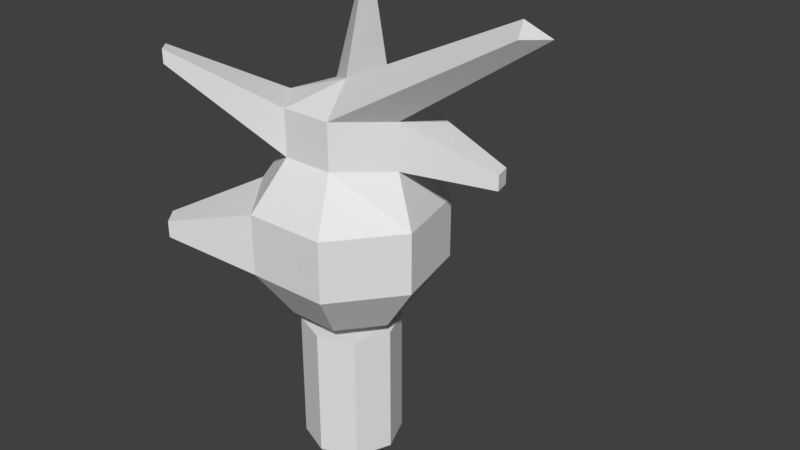 # Source: bush001.blend  (saved by Blender 2.78.0; exported with 4.5.12 LTS)
import bpy
from mathutils import Matrix  # noqa: F401  (used for matrix-valued properties, if any)

bpy.ops.wm.read_factory_settings(use_empty=True)
scene = bpy.context.scene
scene.name = 'Scene'

# ---- collections
col_collection_1 = bpy.data.collections.new('Collection 1'); scene.collection.children.link(col_collection_1)

# ---- world
world_world = bpy.data.worlds.new('World'); scene.world = world_world
world_world.color = (0.05088, 0.05088, 0.05088)
world_world.use_sun_shadow = False
world_world.sun_shadow_jitter_overblur = 0.0
world_world.cycles.sampling_method = 'MANUAL'

# ---- meshes
me_cylinder_003 = bpy.data.meshes.new('Cylinder.003')
me_cylinder_003.from_pydata([(0.0, 1.0, -1.0), (0.0, 1.0, 1.0), (0.7071, 0.7071, -1.0), (0.7071, 0.7071, 1.0), (1.0, -4.371e-08, -1.0), (1.0, -4.371e-08, 1.0), (0.7071, -0.7071, -1.0), (0.7071, -0.7071, 1.0), (-8.742e-08, -1.0, -1.0), (-8.742e-08, -1.0, 1.0), (-0.7071, -0.7071, -1.0), (-0.7071, -0.7071, 1.0), (-1.0, 1.192e-08, -1.0), (-1.0, 1.192e-08, 1.0), (-0.7071, 0.7071, -1.0), (-0.7071, 0.7071, 1.0), (0.0, 1.188, 3.666), (0.0, 1.922, 2.923), (0.0, 1.922, 2.006), (0.0, 1.188, 1.263), (1.214, 0.7406, 3.666), (1.503, 1.198, 2.923), (1.503, 1.198, 2.006), (0.9286, 0.7406, 1.263), (1.444, -0.2643, 3.666), (1.874, -0.4276, 2.923), (1.874, -0.4276, 2.006), (1.158, -0.2643, 1.263), (0.5154, -1.07, 3.666), (0.8339, -1.732, 2.923), (0.8339, -1.732, 2.006), (0.5154, -1.07, 1.263), (-2.418, -2.122, 4.856), (-0.5154, -1.07, 3.666), (-0.8339, -1.732, 2.923), (-0.8339, -1.732, 2.006), (-0.5154, -1.07, 1.263), (-1.158, -0.2643, 3.666), (-1.874, -0.4276, 2.923), (-1.874, -0.4276, 2.006), (-1.158, -0.2643, 1.263), (-0.9286, 0.7406, 3.666), (-1.503, 1.198, 2.923), (-1.503, 1.198, 2.006), (-0.9286, 0.7406, 1.263), (0.0, -1.767e-07, 0.9799), (0.0, 1.188, 4.355), (1.214, 0.7406, 4.355), (1.444, -0.2643, 4.355), (0.5154, -1.07, 4.355), (-7.665e-08, -3.358e-07, 4.639), (-0.5154, -1.07, 4.355), (-1.158, -0.2643, 4.355), (-0.9286, 0.7406, 4.355), (-2.607, -1.885, 4.856), (-2.418, -2.122, 5.059), (-2.607, -1.885, 5.059), (-0.414, 0.8598, 5.584), (-0.414, 1.325, 5.473), (-0.7779, 1.15, 5.473), (2.985, 0.7899, 3.554), (3.061, 0.4596, 3.554), (3.061, 0.4596, 3.781), (2.985, 0.7899, 3.781), (4.147, 0.1939, 5.743), (3.726, -0.1718, 5.743), (3.492, 0.3139, 5.872), (-2.529, -2.301, 2.587), (-2.529, -2.301, 2.342), (-2.806, -1.953, 2.587), (-2.806, -1.953, 2.342), (-1.339, 3.689, 3.784), (-1.339, 3.689, 3.35), (-2.049, 3.347, 3.784), (-2.049, 3.347, 3.35)], [], [(0, 1, 3, 2), (2, 3, 5, 4), (4, 5, 7, 6), (6, 7, 9, 8), (8, 9, 11, 10), (10, 11, 13, 12), (3, 1, 15, 13, 11, 9, 7, 5), (12, 13, 15, 14), (14, 15, 1, 0), (0, 2, 4, 6, 8, 10, 12, 14), (19, 18, 22, 23), (17, 16, 20, 21), (45, 19, 23), (18, 17, 21, 22), (28, 24, 48, 49), (23, 22, 26, 27), (21, 20, 24, 25), (45, 23, 27), (22, 21, 25, 26), (48, 24, 61, 62), (27, 26, 30, 31), (25, 24, 28, 29), (45, 27, 31), (26, 25, 29, 30), (51, 52, 56, 55), (31, 30, 35, 36), (29, 28, 33, 34), (45, 31, 36), (30, 29, 34, 35), (16, 41, 53, 46), (36, 35, 39, 40), (34, 33, 37, 38), (45, 36, 40), (35, 34, 67, 68), (33, 28, 49, 51), (40, 39, 43, 44), (38, 37, 41, 42), (45, 40, 44), (39, 38, 42, 43), (20, 16, 46, 47), (44, 43, 18, 19), (42, 41, 16, 17), (45, 44, 19), (42, 17, 71, 73), (41, 37, 52, 53), (46, 50, 47), (47, 50, 48), (50, 49, 65, 66), (49, 50, 51), (51, 50, 52), (52, 50, 53), (46, 53, 59, 58), (54, 32, 55, 56), (37, 33, 32, 54), (33, 51, 55, 32), (52, 37, 54, 56), (59, 57, 58), (53, 50, 57, 59), (50, 46, 58, 57), (61, 60, 63, 62), (47, 48, 62, 63), (20, 47, 63, 60), (24, 20, 60, 61), (64, 66, 65), (48, 50, 66, 64), (49, 48, 64, 65), (68, 67, 69, 70), (34, 38, 69, 67), (38, 39, 70, 69), (39, 35, 68, 70), (74, 73, 71, 72), (43, 42, 73, 74), (18, 43, 74, 72), (17, 18, 72, 71)])
_uv = me_cylinder_003.uv_layers.new(name='UVMap')
_uv.uv.foreach_set('vector', [0.6483, 0.09361, 0.9142, 0.09361, 0.9142, 0.3595, 0.6483, 0.3595, 0.6483, 0.09361, 0.9142, 0.09361, 0.9142, 0.3595, 0.6483, 0.3595, 0.6483, 0.09361, 0.9142, 0.09361, 0.9142, 0.3595, 0.6483, 0.3595, 0.6483, 0.09361, 0.9142, 0.09361, 0.9142, 0.3595, 0.6483, 0.3595, 0.6483, 0.09361, 0.9142, 0.09361, 0.9142, 0.3595, 0.6483, 0.3595, 0.6483, 0.09361, 0.9142, 0.09361, 0.9142, 0.3595, 0.6483, 0.3595, 0.7812, 0.3595, 0.8753, 0.3206, 0.9142, 0.2266, 0.8753, 0.1326, 0.7812, 0.09361, 0.6872, 0.1326, 0.6483, 0.2266, 0.6872, 0.3206, 0.6483, 0.09361, 0.9142, 0.09361, 0.9142, 0.3595, 0.6483, 0.3595, 0.6483, 0.09361, 0.9142, 0.09361, 0.9142, 0.3595, 0.6483, 0.3595, 0.7812, 0.3595, 0.8753, 0.3206, 0.9142, 0.2266, 0.8753, 0.1326, 0.7812, 0.09361, 0.6872, 0.1326, 0.6483, 0.2266, 0.6872, 0.3206, 0.6483, 0.09361, 0.9142, 0.09361, 0.9142, 0.3595, 0.6483, 0.3595, 0.6483, 0.09361, 0.9142, 0.09361, 0.9142, 0.3595, 0.6483, 0.3595, 0.6483, 0.09361, 0.9142, 0.09361, 0.9142, 0.3595, 0.6483, 0.09361, 0.9142, 0.09361, 0.9142, 0.3595, 0.6483, 0.3595, 0.9142, 0.3595, 0.9142, 0.09361, 0.9142, 0.09361, 0.9142, 0.3595, 0.6483, 0.09361, 0.9142, 0.09361, 0.9142, 0.3595, 0.6483, 0.3595, 0.6483, 0.09361, 0.9142, 0.09361, 0.9142, 0.3595, 0.6483, 0.3595, 0.6483, 0.09361, 0.9142, 0.09361, 0.9142, 0.3595, 0.6483, 0.09361, 0.9142, 0.09361, 0.9142, 0.3595, 0.6483, 0.3595, 0.9142, 0.09361, 0.9142, 0.09361, 0.9142, 0.09361, 0.9142, 0.09361, 0.6483, 0.09361, 0.9142, 0.09361, 0.9142, 0.3595, 0.6483, 0.3595, 0.6483, 0.09361, 0.9142, 0.09361, 0.9142, 0.3595, 0.6483, 0.3595, 0.6483, 0.09361, 0.9142, 0.09361, 0.9142, 0.3595, 0.6483, 0.09361, 0.9142, 0.09361, 0.9142, 0.3595, 0.6483, 0.3595, 0.6483, 0.09361, 0.9142, 0.3595, 0.9142, 0.3595, 0.6483, 0.09361, 0.6483, 0.09361, 0.9142, 0.09361, 0.9142, 0.3595, 0.6483, 0.3595, 0.6483, 0.09361, 0.9142, 0.09361, 0.9142, 0.3595, 0.6483, 0.3595, 0.6483, 0.09361, 0.9142, 0.09361, 0.9142, 0.3595, 0.6483, 0.09361, 0.9142, 0.09361, 0.9142, 0.3595, 0.6483, 0.3595, 0.9142, 0.3595, 0.9142, 0.09361, 0.9142, 0.09361, 0.9142, 0.3595, 0.6483, 0.09361, 0.9142, 0.09361, 0.9142, 0.3595, 0.6483, 0.3595, 0.6483, 0.09361, 0.9142, 0.09361, 0.9142, 0.3595, 0.6483, 0.3595, 0.6483, 0.09361, 0.9142, 0.09361, 0.9142, 0.3595, 0.6483, 0.3595, 0.9142, 0.3595, 0.9142, 0.3595, 0.6483, 0.3595, 0.9142, 0.3595, 0.9142, 0.09361, 0.9142, 0.09361, 0.9142, 0.3595, 0.6483, 0.09361, 0.9142, 0.09361, 0.9142, 0.3595, 0.6483, 0.3595, 0.6483, 0.09361, 0.9142, 0.09361, 0.9142, 0.3595, 0.6483, 0.3595, 0.6483, 0.09361, 0.9142, 0.09361, 0.9142, 0.3595, 0.6483, 0.09361, 0.9142, 0.09361, 0.9142, 0.3595, 0.6483, 0.3595, 0.9142, 0.3595, 0.9142, 0.09361, 0.9142, 0.09361, 0.9142, 0.3595, 0.6483, 0.09361, 0.9142, 0.09361, 0.9142, 0.3595, 0.6483, 0.3595, 0.6483, 0.09361, 0.9142, 0.09361, 0.9142, 0.3595, 0.6483, 0.3595, 0.6483, 0.09361, 0.9142, 0.09361, 0.9142, 0.3595, 0.6483, 0.09361, 0.6483, 0.3595, 0.6483, 0.3595, 0.6483, 0.09361, 0.9142, 0.3595, 0.9142, 0.09361, 0.9142, 0.09361, 0.9142, 0.3595, 0.6483, 0.09361, 0.9142, 0.09361, 0.9142, 0.3595, 0.6483, 0.09361, 0.9142, 0.09361, 0.9142, 0.3595, 0.9142, 0.09361, 0.6483, 0.09361, 0.6483, 0.09361, 0.9142, 0.09361, 0.6483, 0.09361, 0.9142, 0.09361, 0.9142, 0.3595, 0.6483, 0.09361, 0.9142, 0.09361, 0.9142, 0.3595, 0.6483, 0.09361, 0.9142, 0.09361, 0.9142, 0.3595, 0.9142, 0.3595, 0.9142, 0.09361, 0.9142, 0.09361, 0.9142, 0.3595, 0.9142, 0.3595, 0.9142, 0.09361, 0.9142, 0.09361, 0.9142, 0.3595, 0.9142, 0.3595, 0.9142, 0.09361, 0.9142, 0.09361, 0.9142, 0.3595, 0.9142, 0.3595, 0.9142, 0.3595, 0.9142, 0.3595, 0.9142, 0.3595, 0.9142, 0.09361, 0.9142, 0.09361, 0.9142, 0.09361, 0.9142, 0.09361, 0.6483, 0.09361, 0.9142, 0.09361, 0.9142, 0.3595, 0.9142, 0.3595, 0.9142, 0.09361, 0.9142, 0.09361, 0.9142, 0.3595, 0.9142, 0.09361, 0.6483, 0.09361, 0.6483, 0.09361, 0.9142, 0.09361, 0.9142, 0.3595, 0.9142, 0.09361, 0.9142, 0.09361, 0.9142, 0.3595, 0.6483, 0.09361, 0.9142, 0.3595, 0.9142, 0.3595, 0.6483, 0.09361, 0.9142, 0.3595, 0.9142, 0.3595, 0.9142, 0.3595, 0.9142, 0.3595, 0.9142, 0.3595, 0.9142, 0.09361, 0.9142, 0.09361, 0.9142, 0.3595, 0.6483, 0.09361, 0.9142, 0.09361, 0.9142, 0.3595, 0.9142, 0.3595, 0.9142, 0.09361, 0.9142, 0.09361, 0.9142, 0.3595, 0.9142, 0.3595, 0.9142, 0.09361, 0.9142, 0.09361, 0.9142, 0.3595, 0.6483, 0.09361, 0.9142, 0.09361, 0.9142, 0.3595, 0.6483, 0.3595, 0.6483, 0.09361, 0.6483, 0.3595, 0.6483, 0.3595, 0.6483, 0.09361, 0.9142, 0.09361, 0.6483, 0.09361, 0.6483, 0.09361, 0.9142, 0.09361, 0.9142, 0.3595, 0.9142, 0.09361, 0.9142, 0.09361, 0.9142, 0.3595, 0.6483, 0.09361, 0.9142, 0.09361, 0.9142, 0.3595, 0.6483, 0.3595, 0.6483, 0.3595, 0.9142, 0.3595, 0.9142, 0.3595, 0.6483, 0.3595, 0.9142, 0.3595, 0.9142, 0.09361, 0.9142, 0.09361, 0.9142, 0.3595, 0.9142, 0.09361, 0.6483, 0.09361, 0.6483, 0.09361, 0.9142, 0.09361])
me_cylinder_003.use_remesh_preserve_volume = False
me_cylinder_003.use_remesh_preserve_attributes = False
me_cylinder_003.use_mirror_vertex_groups = False
me_cylinder_003.update()

# ---- objects
ob_cylinder_001 = bpy.data.objects.new('Cylinder.001', me_cylinder_003)

# ---- transforms, parenting, visibility, modifiers, constraints
ob_cylinder_001.location = (0.0, 0.0, 0.6516)
ob_cylinder_001.scale = (0.4949, 0.4949, 0.6735)
ob_cylinder_001.lineart.crease_threshold = 0.0

# ---- collection membership
col_collection_1.objects.link(ob_cylinder_001)

# ---- scene / render settings (as saved in the file)
scene.frame_start = 1; scene.frame_end = 250; scene.frame_set(1)
scene.render.engine = 'BLENDER_EEVEE_NEXT'
scene.render.resolution_percentage = 50
scene.render.dither_intensity = 0.0
scene.cycles.use_denoising = False
scene.cycles.samples = 128
scene.cycles.sampling_pattern = 'TABULATED_SOBOL'
scene.cycles.light_sampling_threshold = 0.0
scene.cycles.use_adaptive_sampling = False
scene.cycles.use_light_tree = False
scene.cycles.blur_glossy = 0.0
scene.cycles.sample_clamp_indirect = 0.0
scene.view_settings.view_transform = 'Standard'
bpy.context.view_layer.update()

# ---- added for rendering (the .blend has no active camera and no usable light): camera, sun
cam_auto = bpy.data.cameras.new('AutoCamera')
cam_auto.lens = 50.0
cam_auto.sensor_width = 36.0
cam_auto.clip_end = 1000.0
ob_auto_camera = bpy.data.objects.new('AutoCamera', cam_auto)
scene.collection.objects.link(ob_auto_camera)
ob_auto_camera.location = (6.3312, -6.85611, 7.09176)
ob_auto_camera.rotation_euler = (1.09748, -7.21219e-08, 0.694738)
scene.camera = ob_auto_camera
light_auto_sun = bpy.data.lights.new('AutoSun', 'SUN')
light_auto_sun.energy = 3.0
light_auto_sun.angle = 0.0523599
ob_auto_sun = bpy.data.objects.new('AutoSun', light_auto_sun)
scene.collection.objects.link(ob_auto_sun)
ob_auto_sun.rotation_euler = (0.872665, 0.174533, 0.523599)
bpy.context.view_layer.update()
